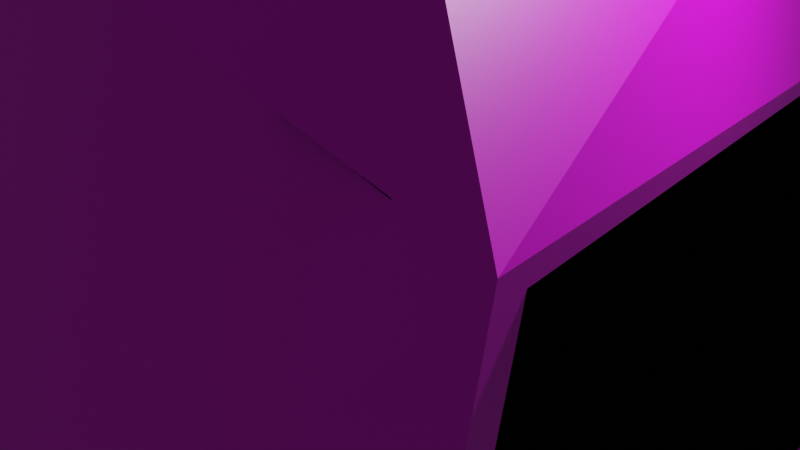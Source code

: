 # Source: rock_2.blend  (saved by Blender 3.0.42; exported with 4.5.12 LTS)
import bpy
from mathutils import Matrix  # noqa: F401  (used for matrix-valued properties, if any)

bpy.ops.wm.read_factory_settings(use_empty=True)
scene = bpy.context.scene
scene.name = 'Scene'

# ---- collections
col_collection = bpy.data.collections.new('Collection'); scene.collection.children.link(col_collection)

# ---- images (referenced by path relative to the original .blend; pixels are not part of the script)
import os
ASSET_DIR = os.environ.get("B2B_ASSET_DIR", "")  # directory of the original .blend (textures are referenced by path, not embedded)
HERE = os.path.dirname(os.path.abspath(__file__))  # packed textures are extracted next to this script under _unpacked/

def load_image(name, relpath, width, height, colorspace="sRGB"):
    """Load a texture the original file referenced (path relative to the .blend, or extracted next to this script)."""
    p = next((c for c in (os.path.join(HERE, relpath), os.path.join(ASSET_DIR, relpath)) if relpath and os.path.exists(c)), "")
    if p:
        img = bpy.data.images.load(p, check_existing=True)
        img.name = name
    else:  # same state as the original file: an image datablock whose file is absent (Cycles renders it pink)
        img = bpy.data.images.new(name, width, height)
        img.source = "FILE"
        img.filepath = "//" + (relpath or name)
    img.colorspace_settings.name = colorspace
    return img
img_rock_2_png = load_image('rock_2.png', 'rock_2.png', 1024, 1024, 'sRGB')

# ---- materials (node trees are filled in below, after node groups)
mat_material_001 = bpy.data.materials.new('Material.001')
mat_material_001.use_backface_culling = True
mat_material_001.use_transparent_shadow = False
mat_material = bpy.data.materials.new('Material')
mat_material.alpha_threshold = 0.0
mat_material.use_transparent_shadow = False
mat_material.line_color = (0.0, 0.0, 0.0, 1.0)

# ---- material node trees
mat_material_001.use_nodes = True; mat_material_001.node_tree.nodes.clear()
_N = mat_material_001.node_tree.nodes; _L = mat_material_001.node_tree.links
n0 = _N.new('ShaderNodeBsdfPrincipled'); n0.name = 'Principled BSDF'; n0.location = (10, 300)
n0.distribution = 'GGX'
n0.subsurface_method = 'RANDOM_WALK_SKIN'
n0.inputs[0].default_value = (0.0, 0.0, 0.0, 1.0)
n0.inputs[2].default_value = 1.0
n0.inputs[3].default_value = 1.45
n0.inputs[13].default_value = 0.0
n0.inputs[27].default_value = (0.0, 0.0, 0.0, 1.0)
n0.inputs[28].default_value = 1.0
n1 = _N.new('ShaderNodeOutputMaterial'); n1.name = 'Material Output'; n1.location = (300, 300)
_L.new(n0.outputs[0], n1.inputs[0])
n1.is_active_output = True
mat_material.use_nodes = True; mat_material.node_tree.nodes.clear()
_N = mat_material.node_tree.nodes; _L = mat_material.node_tree.links
n0 = _N.new('ShaderNodeOutputMaterial'); n0.name = 'Material Output'; n0.location = (300, 300)
n1 = _N.new('ShaderNodeMapping'); n1.name = 'Mapping'; n1.location = (-590, 220)
n1.width = 240
n2 = _N.new('ShaderNodeTexCoord'); n2.name = 'Texture Coordinate'; n2.location = (-790, 203)
n3 = _N.new('ShaderNodeBsdfPrincipled'); n3.name = 'Principled BSDF'; n3.location = (2, 301)
n3.distribution = 'GGX'
n3.subsurface_method = 'RANDOM_WALK_SKIN'
n3.inputs[3].default_value = 1.45
n3.inputs[27].default_value = (0.0, 0.0, 0.0, 1.0)
n3.inputs[28].default_value = 1.0
n4 = _N.new('ShaderNodeTexImage'); n4.name = 'Image Texture'; n4.location = (-290, 191)
n4.image = img_rock_2_png
_L.new(n1.outputs[0], n4.inputs[0])
_L.new(n2.outputs[2], n1.inputs[0])
_L.new(n3.outputs[0], n0.inputs[0])
_L.new(n4.outputs[0], n3.inputs[0])
n0.is_active_output = True

# ---- world
world_world = bpy.data.worlds.new('World'); scene.world = world_world
world_world.use_nodes = True; world_world.node_tree.nodes.clear()
_N = world_world.node_tree.nodes; _L = world_world.node_tree.links
n0 = _N.new('ShaderNodeOutputWorld'); n0.name = 'World Output'; n0.location = (300, 300)
n1 = _N.new('ShaderNodeBackground'); n1.name = 'Background'; n1.location = (10, 300)
n1.inputs[0].default_value = (0.05088, 0.05088, 0.05088, 1.0)
_L.new(n1.outputs[0], n0.inputs[0])
n0.is_active_output = True
world_world.color = (0.05088, 0.05088, 0.05088)
world_world.use_sun_shadow = False
world_world.sun_shadow_jitter_overblur = 0.0

# ---- cameras
cam_camera = bpy.data.cameras.new('Camera')
cam_camera.clip_end = 100.0
cam_camera.ortho_scale = 7.314

# ---- lights
light_light = bpy.data.lights.new('Light', 'POINT')
light_light.transmission_factor = 0.0
light_light.energy = 1000.0
light_light.shadow_soft_size = 0.1
light_light.shadow_maximum_resolution = 0.006
light_light.use_absolute_resolution = True

# ---- meshes
me_cube = bpy.data.meshes.new('Cube')
me_cube.from_pydata([(1.0, -1.0, -0.7329), (-1.0, -0.7319, 1.0), (-0.7527, -0.719, -1.432), (-1.0, -1.297, -0.04344), (0.0762, -1.565, -0.7329), (1.222, -1.0, 0.6989), (-1.0, 1.0, -0.0006816), (-0.1053, -1.0, 1.0), (-1.0, -0.7749, 1.058), (-0.3302, 1.409, -0.4155), (1.0, -0.7836, -1.0), (-1.0, 0.6484, -0.6969), (1.0, 0.8037, -0.4234), (0.5779, 1.0, -0.4306), (0.3886, 1.62, 0.195), (-1.0, 1.883, 0.5764), (-0.8061, -0.1655, 1.712), (-0.5803, -0.5573, 1.712), (0.525, -0.5573, 1.41), (0.5824, 0.5957, 0.9066), (-0.8061, 0.8585, 1.288)], [], [(7, 8, 1), (4, 3, 2), (11, 10, 0, 4, 2), (9, 13, 12, 10, 11), (0, 5, 7, 1, 3, 4), (10, 12, 14, 5, 0), (9, 6, 13), (6, 15, 14, 12, 13), (3, 1, 8, 15, 6, 9, 11, 2), (19, 20, 16, 17, 18), (7, 5, 18, 17), (15, 8, 16, 20), (8, 7, 17, 16), (14, 15, 20, 19), (5, 14, 19, 18)])
_uv = me_cube.uv_layers.new(name='UVMap')
_uv.uv.foreach_set('vector', [0.3381, 0.6153, 0.3277, 0.4809, 0.3381, 0.479, 0.8677, 0.6577, 0.6901, 0.5903, 0.8677, 0.4559, 0.3944, 0.6911, 0.686, 0.9088, 0.6901, 0.9248, 0.5564, 1.0, 0.4237, 0.9175, 0.4944, 0.5737, 0.6279, 0.6331, 0.6901, 0.6608, 0.686, 0.9088, 0.3944, 0.6911, 0.3277, 0.5314, 0.3277, 0.7206, 0.1288, 0.7387, 0.001696, 0.7425, 0.01987, 0.5694, 0.1887, 0.479, 0.1736, 0.0, 0.3238, 0.1818, 0.3806, 0.3443, 0.01052, 0.1725, 0.1257, 0.0158, 0.7845, 0.7539, 0.6901, 0.7539, 0.7818, 0.6577, 0.4031, 0.6069, 0.4089, 0.4559, 0.6073, 0.5152, 0.6901, 0.6608, 0.6279, 0.6331, 0.3946, 0.3135, 0.4037, 0.1407, 0.3944, 0.1358, 0.7772, 0.03312, 0.6965, 0.1643, 0.7772, 0.1815, 0.6937, 0.2779, 0.5588, 0.4559, 0.1963, 0.3443, 0.2101, 0.479, 0.05021, 0.4551, 0.0, 0.4154, 0.01462, 0.3235, 0.1288, 0.7387, 0.3277, 0.7206, 0.2149, 0.8316, 0.04811, 0.8531, 0.7772, 0.03312, 0.3944, 0.1358, 0.4341, 0.008222, 0.5966, 0.0, 0.0, 0.7471, 0.1288, 0.7387, 0.04811, 0.8531, 0.01906, 0.8758, 0.3806, 0.3443, 0.3944, 0.479, 0.2101, 0.479, 0.1963, 0.3443, 0.01052, 0.1725, 0.3806, 0.3443, 0.1963, 0.3443, 0.01462, 0.3235])
me_cube.materials.append(mat_material_001)
me_cube.materials.append(mat_material)
me_cube.use_remesh_preserve_volume = False
me_cube.use_remesh_preserve_attributes = False
me_cube.use_mirror_vertex_groups = False
me_cube.update()

# ---- objects
ob_cube = bpy.data.objects.new('Cube', me_cube)
ob_light = bpy.data.objects.new('Light', light_light)
ob_camera = bpy.data.objects.new('Camera', cam_camera)

# ---- transforms, parenting, visibility, modifiers, constraints
ob_cube.location = (0.0, 0.0, 0.0)
ob_cube.scale = (3.811, 3.811, 3.811)
ob_cube.lock_rotations_4d = False
ob_cube.empty_display_type = 'ARROWS'
ob_cube.lineart.crease_threshold = 0.0
_m = ob_cube.modifiers.new('Solidify', 'SOLIDIFY')
_m.thickness = 0.04
_m.material_offset = 1
_m.use_quality_normals = True
_m.use_flip_normals = True
ob_light.location = (4.076, 1.005, 5.904)
ob_light.rotation_euler = (0.6503, 0.05522, 1.866)
ob_light.lock_rotations_4d = False
ob_light.empty_display_type = 'ARROWS'
ob_light.color = (0.0, 0.0, 0.0, 0.0)
ob_light.lineart.crease_threshold = 0.0
ob_camera.location = (7.359, -6.926, 4.958)
ob_camera.rotation_euler = (1.109, 0.0, 0.8149)
ob_camera.lock_rotations_4d = False
ob_camera.empty_display_type = 'ARROWS'
ob_camera.color = (0.0, 0.0, 0.0, 0.0)
ob_camera.display_type = 'WIRE'
ob_camera.lineart.crease_threshold = 0.0

# ---- collection membership
col_collection.objects.link(ob_cube)
col_collection.objects.link(ob_light)
col_collection.objects.link(ob_camera)

# ---- scene / render settings (as saved in the file)
scene.camera = ob_camera
scene.frame_start = 1; scene.frame_end = 250; scene.frame_set(1)
scene.render.engine = 'BLENDER_EEVEE_NEXT'
scene.cycles.sampling_pattern = 'TABULATED_SOBOL'
scene.cycles.use_light_tree = False
scene.view_settings.view_transform = 'Filmic'
bpy.context.view_layer.update()
